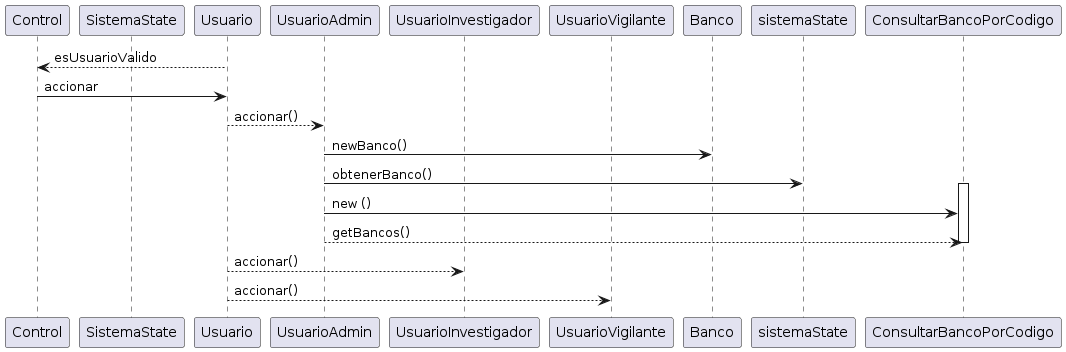

The diagram above was rendered by PlantUML. Its source (embedded in the PNG):
@startuml
hide circle
skinparam classAttributeIconSize 0


participant Control
participant SistemaState
participant Usuario
participant UsuarioAdmin
participant UsuarioInvestigador
participant UsuarioVigilante
participant Banco


Usuario-->Control: esUsuarioValido
Control->Usuario:accionar
Usuario-->UsuarioAdmin:accionar()
UsuarioAdmin ->Banco: newBanco()
UsuarioAdmin ->sistemaState: obtenerBanco()
activate ConsultarBancoPorCodigo
UsuarioAdmin ->ConsultarBancoPorCodigo: new ()
UsuarioAdmin -->ConsultarBancoPorCodigo: getBancos()
deactivate  ConsultarBancoPorCodigo
Usuario-->UsuarioInvestigador:accionar()
Usuario-->UsuarioVigilante:accionar()
@enduml